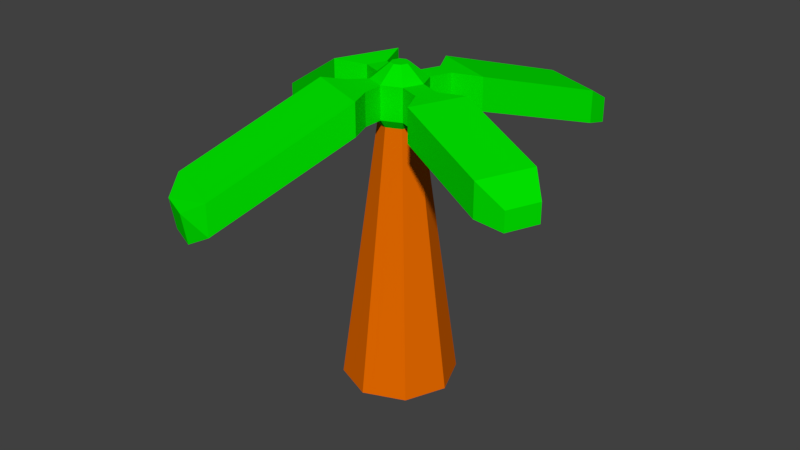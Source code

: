 # Source: Tree.blend  (saved by Blender 2.77.0; exported with 4.5.12 LTS)
import bpy
from mathutils import Matrix  # noqa: F401  (used for matrix-valued properties, if any)

bpy.ops.wm.read_factory_settings(use_empty=True)
scene = bpy.context.scene
scene.name = 'Scene'

# ---- collections
col_collection_1 = bpy.data.collections.new('Collection 1'); scene.collection.children.link(col_collection_1)

# ---- materials (node trees are filled in below, after node groups)
mat_trunk = bpy.data.materials.new('Trunk')
mat_trunk.alpha_threshold = 0.0
mat_trunk.use_transparent_shadow = False
mat_trunk.diffuse_color = (0.8, 0.1455, 0.0, 1.0)
mat_trunk.roughness = 0.5
mat_leaves = bpy.data.materials.new('Leaves')
mat_leaves.alpha_threshold = 0.0
mat_leaves.use_transparent_shadow = False
mat_leaves.diffuse_color = (0.0005218, 0.8, 0.0, 1.0)
mat_leaves.roughness = 0.5

# ---- material node trees

# ---- world
world_world = bpy.data.worlds.new('World'); scene.world = world_world
world_world.color = (0.05088, 0.05088, 0.05088)
world_world.use_sun_shadow = False
world_world.sun_shadow_jitter_overblur = 0.0
world_world.cycles.sampling_method = 'MANUAL'

# ---- meshes
me_cylinder = bpy.data.meshes.new('Cylinder')
me_cylinder.from_pydata([(2.681e-09, 1.36, -1.0), (-3.782e-09, 0.4924, 5.358), (0.9616, 0.9616, -1.0), (0.3482, 0.3482, 5.358), (1.36, -6.212e-08, -1.0), (0.4924, -1.774e-08, 5.358), (0.9616, -0.9616, -1.0), (0.3482, -0.3482, 5.358), (-1.162e-07, -1.36, -1.0), (-4.683e-08, -0.4924, 5.358), (-0.9616, -0.9616, -1.0), (-0.3482, -0.3482, 5.358), (-1.36, 1.354e-08, -1.0), (-0.4924, 9.654e-09, 5.358), (-0.9616, 0.9616, -1.0), (-0.3482, 0.3482, 5.358), (-1.563e-09, 0.6401, 5.558), (0.4526, 0.4526, 5.558), (0.6401, -2.306e-08, 5.558), (0.4526, -0.4526, 5.558), (-5.752e-08, -0.6401, 5.558), (-0.4526, -0.4526, 5.558), (-0.6401, 1.255e-08, 5.558), (-0.4526, 0.4526, 5.558), (-1.563e-09, 0.6401, 6.337), (0.4526, 0.4526, 6.337), (0.6401, -2.306e-08, 6.337), (0.4526, -0.4526, 6.337), (-5.752e-08, -0.6401, 6.337), (-0.4526, -0.4526, 6.337), (-0.6401, 1.255e-08, 6.337), (-0.4526, 0.4526, 6.337), (4.808e-08, 0.209, 6.687), (0.1478, 0.1478, 6.687), (0.209, -4.96e-12, 6.687), (0.1478, -0.1478, 6.687), (2.98e-08, -0.209, 6.687), (-0.1478, -0.1478, 6.687), (-0.209, 1.162e-08, 6.687), (-0.1478, 0.1478, 6.687), (0.01589, -1.128, 5.569), (-0.8092, -0.7867, 5.569), (0.01589, -1.128, 6.327), (-0.8092, -0.7867, 6.327), (-1.341, -1.021, 5.569), (0.2267, -1.67, 5.569), (-1.341, -1.021, 6.327), (0.2267, -1.67, 6.327), (-2.582, -4.016, 4.049), (-1.014, -4.666, 4.049), (-2.582, -4.016, 4.808), (-1.014, -4.666, 4.808), (-2.252, -4.454, 3.778), (-1.598, -4.72, 3.731), (-2.252, -4.588, 4.525), (-1.598, -4.854, 4.477), (-0.9069, 0.6408, 5.558), (-1.094, 0.1881, 5.558), (-0.9069, 0.6408, 6.337), (-1.094, 0.1881, 6.337), (-1.162, 1.343, 5.489), (-1.771, -0.1282, 5.489), (-1.162, 1.343, 6.407), (-1.771, -0.1282, 6.407), (-3.493, 2.309, 4.11), (-4.102, 0.8375, 4.11), (-3.493, 2.309, 5.028), (-4.102, 0.8375, 5.028), (-4.172, 2.306, 3.507), (-4.581, 1.319, 3.507), (-4.172, 2.306, 4.123), (-4.581, 1.319, 4.123), (0.6523, 0.9347, 5.558), (0.1997, 1.122, 5.558), (0.6523, 0.9347, 6.337), (0.1997, 1.122, 6.337), (1.332, 1.148, 5.558), (-0.1302, 1.753, 5.558), (1.332, 1.148, 6.337), (-0.1302, 1.753, 6.337), (2.45, 3.847, 4.75), (0.9881, 4.453, 4.75), (2.45, 3.847, 5.53), (0.9881, 4.453, 5.53), (2.468, 4.384, 4.622), (1.355, 4.845, 4.622), (2.468, 4.384, 5.215), (1.355, 4.845, 5.215), (0.9603, -0.6629, 5.558), (1.148, -0.2103, 5.558), (0.9603, -0.6629, 6.337), (1.148, -0.2103, 6.337), (1.232, -1.244, 5.558), (1.751, 0.008752, 5.558), (1.232, -1.244, 6.337), (1.751, 0.008752, 6.337), (3.599, -2.225, 5.014), (4.118, -0.9719, 5.014), (3.599, -2.225, 5.794), (4.118, -0.9719, 5.794), (4.282, -2.204, 4.941), (4.587, -1.469, 4.941), (4.282, -2.204, 5.398), (4.587, -1.469, 5.398)], [], [(0, 1, 3, 2), (2, 3, 5, 4), (4, 5, 7, 6), (6, 7, 9, 8), (8, 9, 11, 10), (10, 11, 13, 12), (15, 13, 22, 23), (12, 13, 15, 14), (14, 15, 1, 0), (0, 2, 4, 6, 8, 10, 12, 14), (16, 23, 31, 24), (5, 3, 17, 18), (11, 9, 20, 21), (1, 15, 23, 16), (3, 1, 16, 17), (7, 5, 18, 19), (13, 11, 21, 22), (9, 7, 19, 20), (27, 26, 34, 35), (22, 21, 29, 30), (20, 19, 27, 28), (18, 17, 25, 26), (22, 30, 59, 57), (20, 28, 42, 40), (26, 27, 90, 91), (24, 25, 74, 75), (33, 32, 39, 38, 37, 36, 35, 34), (25, 24, 32, 33), (24, 31, 39, 32), (30, 29, 37, 38), (28, 27, 35, 36), (26, 25, 33, 34), (31, 30, 38, 39), (29, 28, 36, 37), (40, 42, 47, 45), (21, 20, 40, 41), (29, 21, 41, 43), (28, 29, 43, 42), (46, 44, 48, 50), (42, 43, 46, 47), (43, 41, 44, 46), (41, 40, 45, 44), (49, 51, 55, 53), (44, 45, 49, 48), (45, 47, 51, 49), (47, 46, 50, 51), (52, 53, 55, 54), (51, 50, 54, 55), (50, 48, 52, 54), (48, 49, 53, 52), (58, 56, 60, 62), (23, 22, 57, 56), (31, 23, 56, 58), (30, 31, 58, 59), (61, 63, 67, 65), (56, 57, 61, 60), (57, 59, 63, 61), (59, 58, 62, 63), (66, 64, 68, 70), (63, 62, 66, 67), (62, 60, 64, 66), (60, 61, 65, 64), (68, 69, 71, 70), (64, 65, 69, 68), (65, 67, 71, 69), (67, 66, 70, 71), (74, 72, 76, 78), (16, 24, 75, 73), (25, 17, 72, 74), (17, 16, 73, 72), (77, 79, 83, 81), (75, 74, 78, 79), (73, 75, 79, 77), (72, 73, 77, 76), (80, 81, 85, 84), (76, 77, 81, 80), (78, 76, 80, 82), (79, 78, 82, 83), (84, 85, 87, 86), (82, 80, 84, 86), (83, 82, 86, 87), (81, 83, 87, 85), (90, 88, 92, 94), (27, 19, 88, 90), (19, 18, 89, 88), (18, 26, 91, 89), (93, 95, 99, 97), (88, 89, 93, 92), (89, 91, 95, 93), (91, 90, 94, 95), (99, 98, 102, 103), (95, 94, 98, 99), (94, 92, 96, 98), (92, 93, 97, 96), (100, 101, 103, 102), (98, 96, 100, 102), (96, 97, 101, 100), (97, 99, 103, 101)])
me_cylinder.polygons.foreach_set('material_index', [0, 0, 0, 0, 0, 0, 1, 0, 0, 0, 1, 1, 1, 1, 1, 1, 1, 1, 1, 1, 1, 1, 1, 1, 1, 1, 1, 1, 1, 1, 1, 1, 1, 1, 1, 1, 1, 1, 1, 1, 1, 1, 1, 1, 1, 1, 1, 1, 1, 1, 1, 1, 1, 1, 1, 1, 1, 1, 1, 1, 1, 1, 1, 1, 1, 1, 1, 1, 1, 1, 1, 1, 1, 1, 1, 1, 1, 1, 1, 1, 1, 1, 1, 1, 1, 1, 1, 1, 1, 1, 1, 1, 1, 1, 1, 1, 1, 1])
me_cylinder.materials.append(mat_trunk)
me_cylinder.materials.append(mat_leaves)
me_cylinder.use_remesh_preserve_volume = False
me_cylinder.use_remesh_preserve_attributes = False
me_cylinder.use_mirror_vertex_groups = False
me_cylinder.update()

# ---- objects
ob_cylinder = bpy.data.objects.new('Cylinder', me_cylinder)

# ---- transforms, parenting, visibility, modifiers, constraints
ob_cylinder.location = (0.0, 0.0, 0.0)
ob_cylinder.lineart.crease_threshold = 0.0

# ---- collection membership
col_collection_1.objects.link(ob_cylinder)

# ---- scene / render settings (as saved in the file)
scene.frame_start = 0; scene.frame_end = 1; scene.frame_set(1)
scene.render.engine = 'BLENDER_EEVEE_NEXT'
scene.render.resolution_percentage = 50
scene.render.dither_intensity = 0.0
scene.cycles.use_denoising = False
scene.cycles.samples = 128
scene.cycles.sampling_pattern = 'TABULATED_SOBOL'
scene.cycles.light_sampling_threshold = 0.0
scene.cycles.use_adaptive_sampling = False
scene.cycles.use_light_tree = False
scene.cycles.blur_glossy = 0.0
scene.cycles.sample_clamp_indirect = 0.0
scene.view_settings.view_transform = 'Standard'
bpy.context.view_layer.update()

# ---- added for rendering (the .blend has no active camera and no usable light): camera, sun
cam_auto = bpy.data.cameras.new('AutoCamera')
cam_auto.lens = 50.0
cam_auto.sensor_width = 36.0
cam_auto.clip_end = 1000.0
ob_auto_camera = bpy.data.objects.new('AutoCamera', cam_auto)
scene.collection.objects.link(ob_auto_camera)
ob_auto_camera.location = (14.2529, -17.1048, 14.2437)
ob_auto_camera.rotation_euler = (1.09748, -7.21219e-08, 0.694738)
scene.camera = ob_auto_camera
light_auto_sun = bpy.data.lights.new('AutoSun', 'SUN')
light_auto_sun.energy = 3.0
light_auto_sun.angle = 0.0523599
ob_auto_sun = bpy.data.objects.new('AutoSun', light_auto_sun)
scene.collection.objects.link(ob_auto_sun)
ob_auto_sun.rotation_euler = (0.872665, 0.174533, 0.523599)
bpy.context.view_layer.update()
